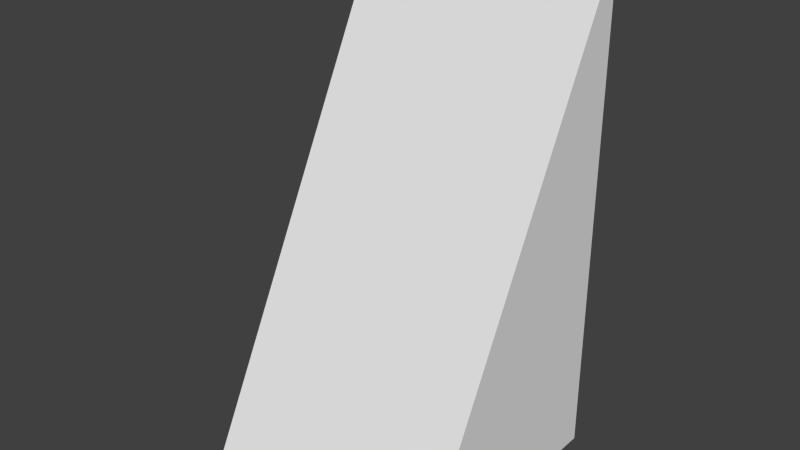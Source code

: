 # Source: rampOneOneU.blend  (saved by Blender 2.67.0; exported with 4.5.12 LTS)
import bpy
from mathutils import Matrix  # noqa: F401  (used for matrix-valued properties, if any)

bpy.ops.wm.read_factory_settings(use_empty=True)
scene = bpy.context.scene
scene.name = 'Scene'

# ---- collections
col_collection_1 = bpy.data.collections.new('Collection 1'); scene.collection.children.link(col_collection_1)

# ---- materials (node trees are filled in below, after node groups)
mat_material = bpy.data.materials.new('Material')
mat_material.alpha_threshold = 0.0
mat_material.use_transparent_shadow = False
mat_material.roughness = 0.5
mat_material.line_color = (0.0, 0.0, 0.0, 1.0)

# ---- material node trees

# ---- world
world_world = bpy.data.worlds.new('World'); scene.world = world_world
world_world.color = (0.05088, 0.05088, 0.05088)
world_world.use_sun_shadow = False
world_world.sun_shadow_jitter_overblur = 0.0
world_world.cycles.sampling_method = 'MANUAL'
world_world.cycles.sample_map_resolution = 256

# ---- meshes
me_ramponeoneu = bpy.data.meshes.new('rampOneOneU')
me_ramponeoneu.from_pydata([(-0.5, 0.5, -1.0), (0.5, 0.5, -1.0), (0.5, -0.5, -1.0), (-0.5, -0.5, -1.0), (-0.5, 0.5, 1.0), (0.5, 0.5, 1.0)], [], [(0, 1, 2, 3), (0, 4, 5, 1), (4, 3, 2, 5), (4, 0, 3), (1, 5, 2)])
me_ramponeoneu.materials.append(mat_material)
me_ramponeoneu.use_remesh_preserve_volume = False
me_ramponeoneu.use_remesh_preserve_attributes = False
me_ramponeoneu.use_mirror_vertex_groups = False
me_ramponeoneu.update()

# ---- objects
ob_ramponeoneu = bpy.data.objects.new('rampOneOneU', me_ramponeoneu)

# ---- transforms, parenting, visibility, modifiers, constraints
ob_ramponeoneu.location = (0.0, 0.0, 0.0)
ob_ramponeoneu.lock_rotations_4d = False
ob_ramponeoneu.empty_display_type = 'ARROWS'
ob_ramponeoneu.lineart.crease_threshold = 0.0

# ---- collection membership
col_collection_1.objects.link(ob_ramponeoneu)

# ---- scene / render settings (as saved in the file)
scene.frame_start = 1; scene.frame_end = 250; scene.frame_set(1)
scene.render.engine = 'BLENDER_EEVEE_NEXT'
scene.render.image_settings.color_mode = 'RGB'
scene.render.image_settings.compression = 90
scene.render.resolution_percentage = 50
scene.render.dither_intensity = 0.0
scene.cycles.use_denoising = False
scene.cycles.samples = 10
scene.cycles.sampling_pattern = 'TABULATED_SOBOL'
scene.cycles.light_sampling_threshold = 0.0
scene.cycles.use_adaptive_sampling = False
scene.cycles.use_light_tree = False
scene.cycles.blur_glossy = 0.0
scene.cycles.volume_bounces = 1
scene.cycles.pixel_filter_type = 'GAUSSIAN'
scene.cycles.sample_clamp_indirect = 0.0
scene.view_settings.view_transform = 'Standard'
bpy.context.view_layer.update()

# ---- added for rendering (the .blend has no active camera and no usable light): camera, sun
cam_auto = bpy.data.cameras.new('AutoCamera')
cam_auto.lens = 50.0
cam_auto.sensor_width = 36.0
cam_auto.clip_end = 1000.0
ob_auto_camera = bpy.data.objects.new('AutoCamera', cam_auto)
scene.collection.objects.link(ob_auto_camera)
ob_auto_camera.location = (2.26633, -2.71959, 1.81306)
ob_auto_camera.rotation_euler = (1.09748, -7.21219e-08, 0.694738)
scene.camera = ob_auto_camera
light_auto_sun = bpy.data.lights.new('AutoSun', 'SUN')
light_auto_sun.energy = 3.0
light_auto_sun.angle = 0.0523599
ob_auto_sun = bpy.data.objects.new('AutoSun', light_auto_sun)
scene.collection.objects.link(ob_auto_sun)
ob_auto_sun.rotation_euler = (0.872665, 0.174533, 0.523599)
bpy.context.view_layer.update()
